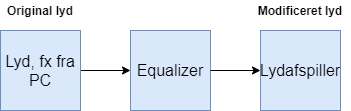

The diagram above was exported from draw.io. Its source (the exported page's mxGraphModel, read from the mxfile embedded in the PNG):
<mxGraphModel dx="1422" dy="794" grid="1" gridSize="10" guides="1" tooltips="1" connect="1" arrows="1" fold="1" page="1" pageScale="1" pageWidth="827" pageHeight="1169" math="0" shadow="0">
  <root>
    <mxCell id="0" />
    <mxCell id="1" parent="0" />
    <mxCell id="sr4OG7vYbHqGlGZ5PGSd-1" value="&lt;font style=&quot;font-size: 16px&quot;&gt;Equalizer&lt;/font&gt;" style="whiteSpace=wrap;html=1;aspect=fixed;fillColor=#dae8fc;strokeColor=#6c8ebf;" vertex="1" parent="1">
      <mxGeometry x="370" y="370" width="80" height="80" as="geometry" />
    </mxCell>
    <mxCell id="sr4OG7vYbHqGlGZ5PGSd-2" value="" style="endArrow=classic;html=1;entryX=0;entryY=0.5;entryDx=0;entryDy=0;exitX=1;exitY=0.5;exitDx=0;exitDy=0;" edge="1" parent="1" source="sr4OG7vYbHqGlGZ5PGSd-3" target="sr4OG7vYbHqGlGZ5PGSd-1">
      <mxGeometry width="50" height="50" relative="1" as="geometry">
        <mxPoint x="190" y="450" as="sourcePoint" />
        <mxPoint x="240" y="400" as="targetPoint" />
      </mxGeometry>
    </mxCell>
    <mxCell id="sr4OG7vYbHqGlGZ5PGSd-3" value="&lt;font style=&quot;font-size: 16px&quot;&gt;Lyd, fx fra PC&lt;/font&gt;" style="whiteSpace=wrap;html=1;aspect=fixed;fillColor=#dae8fc;strokeColor=#6c8ebf;" vertex="1" parent="1">
      <mxGeometry x="240" y="370" width="80" height="80" as="geometry" />
    </mxCell>
    <mxCell id="sr4OG7vYbHqGlGZ5PGSd-4" value="&lt;font style=&quot;font-size: 16px&quot;&gt;Lydafspiller&lt;/font&gt;" style="whiteSpace=wrap;html=1;aspect=fixed;fillColor=#dae8fc;strokeColor=#6c8ebf;" vertex="1" parent="1">
      <mxGeometry x="500" y="370" width="80" height="80" as="geometry" />
    </mxCell>
    <mxCell id="sr4OG7vYbHqGlGZ5PGSd-5" value="" style="endArrow=classic;html=1;exitX=1;exitY=0.5;exitDx=0;exitDy=0;entryX=0;entryY=0.5;entryDx=0;entryDy=0;" edge="1" parent="1" source="sr4OG7vYbHqGlGZ5PGSd-1" target="sr4OG7vYbHqGlGZ5PGSd-4">
      <mxGeometry width="50" height="50" relative="1" as="geometry">
        <mxPoint x="350" y="590" as="sourcePoint" />
        <mxPoint x="400" y="540" as="targetPoint" />
      </mxGeometry>
    </mxCell>
    <mxCell id="sr4OG7vYbHqGlGZ5PGSd-6" value="Original lyd" style="text;html=1;strokeColor=none;fillColor=none;align=center;verticalAlign=middle;whiteSpace=wrap;rounded=0;fontStyle=1" vertex="1" parent="1">
      <mxGeometry x="240" y="340" width="80" height="20" as="geometry" />
    </mxCell>
    <mxCell id="sr4OG7vYbHqGlGZ5PGSd-7" value="Modificeret lyd" style="text;html=1;strokeColor=none;fillColor=none;align=center;verticalAlign=middle;whiteSpace=wrap;rounded=0;fontStyle=1" vertex="1" parent="1">
      <mxGeometry x="490" y="340" width="100" height="20" as="geometry" />
    </mxCell>
  </root>
</mxGraphModel>